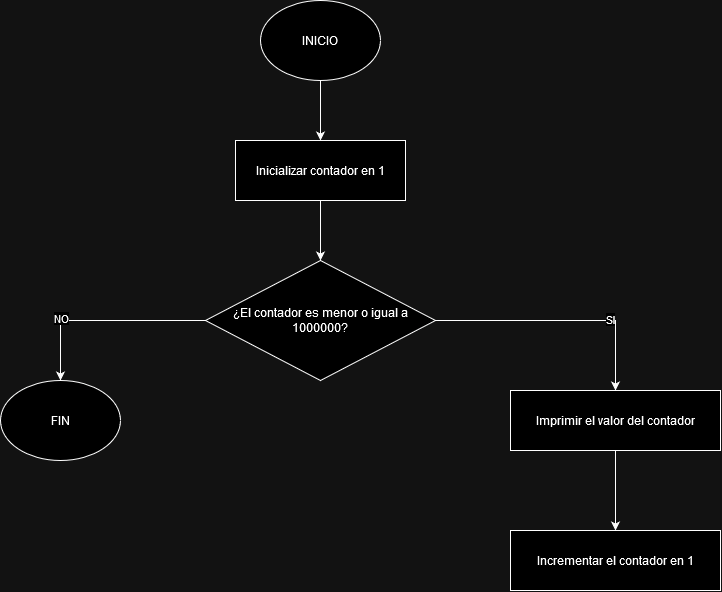

The diagram above was exported from draw.io. Its source (the exported page's mxGraphModel, read from the mxfile embedded in the PNG):
<mxGraphModel dx="1257" dy="631" grid="1" gridSize="10" guides="1" tooltips="1" connect="1" arrows="1" fold="1" page="1" pageScale="1" pageWidth="827" pageHeight="1169" math="0" shadow="0">
  <root>
    <mxCell id="0" />
    <mxCell id="1" parent="0" />
    <mxCell id="LuSkIsOSw34x-VPLrZ27-20" style="edgeStyle=orthogonalEdgeStyle;rounded=0;orthogonalLoop=1;jettySize=auto;html=1;" edge="1" parent="1" source="LuSkIsOSw34x-VPLrZ27-3" target="LuSkIsOSw34x-VPLrZ27-4">
      <mxGeometry relative="1" as="geometry" />
    </mxCell>
    <mxCell id="LuSkIsOSw34x-VPLrZ27-3" value="INICIO" style="ellipse;whiteSpace=wrap;html=1;" vertex="1" parent="1">
      <mxGeometry x="330" y="720" width="120" height="80" as="geometry" />
    </mxCell>
    <mxCell id="LuSkIsOSw34x-VPLrZ27-19" style="edgeStyle=orthogonalEdgeStyle;rounded=0;orthogonalLoop=1;jettySize=auto;html=1;" edge="1" parent="1" source="LuSkIsOSw34x-VPLrZ27-4" target="LuSkIsOSw34x-VPLrZ27-6">
      <mxGeometry relative="1" as="geometry" />
    </mxCell>
    <mxCell id="LuSkIsOSw34x-VPLrZ27-4" value="Inicializar contador en 1" style="rounded=0;whiteSpace=wrap;html=1;" vertex="1" parent="1">
      <mxGeometry x="305" y="860" width="170" height="60" as="geometry" />
    </mxCell>
    <mxCell id="LuSkIsOSw34x-VPLrZ27-12" style="edgeStyle=orthogonalEdgeStyle;rounded=0;orthogonalLoop=1;jettySize=auto;html=1;entryX=0.5;entryY=0;entryDx=0;entryDy=0;" edge="1" parent="1" source="LuSkIsOSw34x-VPLrZ27-6" target="LuSkIsOSw34x-VPLrZ27-11">
      <mxGeometry relative="1" as="geometry" />
    </mxCell>
    <mxCell id="LuSkIsOSw34x-VPLrZ27-17" value="NO" style="edgeLabel;html=1;align=center;verticalAlign=middle;resizable=0;points=[];" vertex="1" connectable="0" parent="LuSkIsOSw34x-VPLrZ27-12">
      <mxGeometry x="0.4153" y="-2" relative="1" as="geometry">
        <mxPoint x="2" y="-3" as="offset" />
      </mxGeometry>
    </mxCell>
    <mxCell id="LuSkIsOSw34x-VPLrZ27-15" style="edgeStyle=orthogonalEdgeStyle;rounded=0;orthogonalLoop=1;jettySize=auto;html=1;" edge="1" parent="1" source="LuSkIsOSw34x-VPLrZ27-6" target="LuSkIsOSw34x-VPLrZ27-7">
      <mxGeometry relative="1" as="geometry" />
    </mxCell>
    <mxCell id="LuSkIsOSw34x-VPLrZ27-18" value="SI" style="edgeLabel;html=1;align=center;verticalAlign=middle;resizable=0;points=[];" vertex="1" connectable="0" parent="LuSkIsOSw34x-VPLrZ27-15">
      <mxGeometry x="0.4033" y="2" relative="1" as="geometry">
        <mxPoint x="-1" as="offset" />
      </mxGeometry>
    </mxCell>
    <mxCell id="LuSkIsOSw34x-VPLrZ27-6" value="¿El contador es menor o igual a 1000000?" style="rhombus;whiteSpace=wrap;html=1;" vertex="1" parent="1">
      <mxGeometry x="275" y="980" width="230" height="120" as="geometry" />
    </mxCell>
    <mxCell id="LuSkIsOSw34x-VPLrZ27-16" style="edgeStyle=orthogonalEdgeStyle;rounded=0;orthogonalLoop=1;jettySize=auto;html=1;" edge="1" parent="1" source="LuSkIsOSw34x-VPLrZ27-7" target="LuSkIsOSw34x-VPLrZ27-10">
      <mxGeometry relative="1" as="geometry" />
    </mxCell>
    <mxCell id="LuSkIsOSw34x-VPLrZ27-7" value="Imprimir el valor del contador" style="rounded=0;whiteSpace=wrap;html=1;" vertex="1" parent="1">
      <mxGeometry x="580" y="1110" width="210" height="60" as="geometry" />
    </mxCell>
    <mxCell id="LuSkIsOSw34x-VPLrZ27-10" value="Incrementar el contador en 1" style="rounded=0;whiteSpace=wrap;html=1;" vertex="1" parent="1">
      <mxGeometry x="580" y="1250" width="210" height="60" as="geometry" />
    </mxCell>
    <mxCell id="LuSkIsOSw34x-VPLrZ27-11" value="FIN" style="ellipse;whiteSpace=wrap;html=1;" vertex="1" parent="1">
      <mxGeometry x="70" y="1100" width="120" height="80" as="geometry" />
    </mxCell>
  </root>
</mxGraphModel>